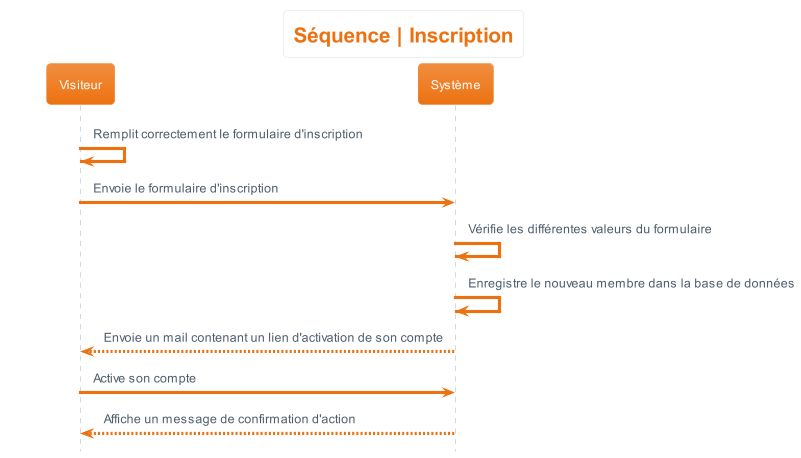

The diagram above was rendered by PlantUML. Its source (embedded in the PNG):
@startuml sequence__inscription
hide footbox
skinparam actorStyle awesome
!theme aws-orange
skinparam backgroundcolor White

'Titre'
title Séquence | Inscription

'Déroulement'
Visiteur -> Visiteur : Remplit correctement le formulaire d'inscription
Visiteur -> Système : Envoie le formulaire d'inscription
Système -> Système : Vérifie les différentes valeurs du formulaire
Système -> Système : Enregistre le nouveau membre dans la base de données
Système --> Visiteur : Envoie un mail contenant un lien d'activation de son compte
Visiteur -> Système : Active son compte
Système --> Visiteur : Affiche un message de confirmation d'action
@enduml